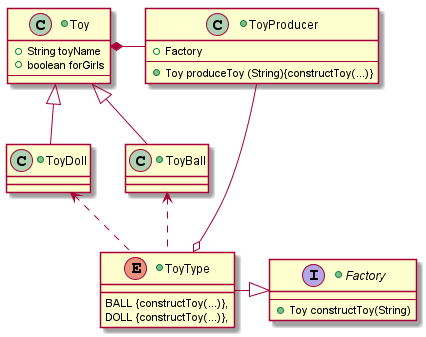

The diagram above was rendered by PlantUML. Its source (embedded in the PNG):
@startuml

+class ToyProducer{
        +{field} Factory
    --
        +{method} Toy produceToy (String){constructToy(...)}
}

+class Toy{
        +{field} String toyName
        +{field} boolean forGirls
    --
}

+class ToyBall extends Toy{
}

+class ToyDoll extends Toy{
}

+interface Factory{
    --
        +{method} Toy constructToy(String)
}

+enum ToyType{
BALL {constructToy(...)},
DOLL {constructToy(...)},
}

ToyProducer -right-* Toy

ToyProducer -up-o ToyType
ToyType -right-|> Factory
ToyType .up.> ToyBall
ToyType .up.> ToyDoll

@enduml